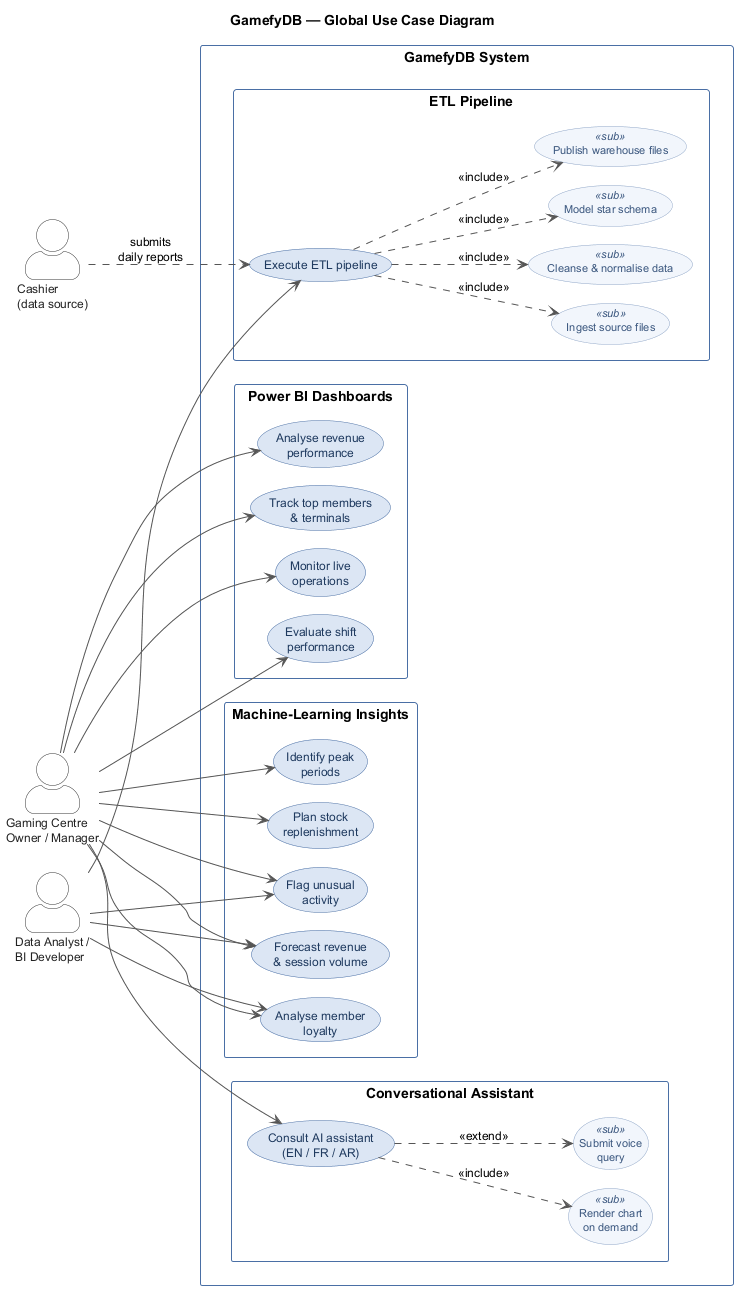

The diagram above was rendered by PlantUML. Its source (embedded in the PNG):
@startuml usecase
title GamefyDB — Global Use Case Diagram

left to right direction
skinparam shadowing false
skinparam DefaultFontName "Liberation Sans"
skinparam DefaultFontSize 12
skinparam ArrowColor #555555
skinparam ranksep 35
skinparam nodesep 18
skinparam packageStyle rectangle
skinparam package {
  BorderColor      #4A6FA5
  BackgroundColor  #F5F8FC
  FontColor        #1F3A5F
  FontStyle        bold
  FontSize         13
}
skinparam rectangle {
  BorderColor      #4A6FA5
  BackgroundColor  #FFFFFF
  FontStyle        bold
  FontSize         14
}
skinparam usecase {
  BackgroundColor  #DCE6F4
  BorderColor      #4A6FA5
  FontColor        #1F3A5F
  FontSize         12
}
skinparam usecase<<sub>> {
  BackgroundColor  #F2F6FC
  BorderColor      #93A8C7
  FontColor        #3A567E
  FontSize         11
}
skinparam actor {
  Style            awesome
  BackgroundColor  #FFFFFF
  BorderColor      #333333
  FontColor        #222222
  FontSize         12
}

' === Actors (both on the LEFT to avoid arrow crossings) ===================
actor "Cashier\n(data source)"           as cashier
actor "Data Analyst /\nBI Developer"     as analyst
actor "Gaming Centre\nOwner / Manager"   as owner

rectangle "GamefyDB System" {

  package "ETL Pipeline" as PKG_ETL {
    usecase "Execute ETL pipeline"        as UC_ETL
    usecase "Ingest source files"         as UC_ING  <<sub>>
    usecase "Cleanse & normalise data"    as UC_CLN  <<sub>>
    usecase "Model star schema"           as UC_TRA  <<sub>>
    usecase "Publish warehouse files"     as UC_EXP  <<sub>>
  }

  package "Power BI Dashboards" as PKG_DASH {
    usecase "Analyse revenue\nperformance"   as UC_REV
    usecase "Track top members\n& terminals" as UC_MEM
    usecase "Monitor live\noperations"       as UC_LIVE
    usecase "Evaluate shift\nperformance"    as UC_SHIFT
  }

  package "Machine-Learning Insights" as PKG_ML {
    usecase "Forecast revenue\n& session volume" as UC_FCAST
    usecase "Identify peak\nperiods"             as UC_PEAK
    usecase "Plan stock\nreplenishment"          as UC_STOCK
    usecase "Analyse member\nloyalty"            as UC_SEG
    usecase "Flag unusual\nactivity"             as UC_ANOM
  }

  package "Conversational Assistant" as PKG_CHAT {
    usecase "Consult AI assistant\n(EN / FR / AR)" as UC_CHAT
    usecase "Render chart\non demand"              as UC_CHART <<sub>>
    usecase "Submit voice\nquery"                  as UC_VOICE <<sub>>
  }
}

' === Internal UML relations (composition arrows) =========================
UC_ETL ..> UC_ING : <<include>>
UC_ETL ..> UC_CLN : <<include>>
UC_ETL ..> UC_TRA : <<include>>
UC_ETL ..> UC_EXP : <<include>>

UC_CHAT ..> UC_CHART : <<include>>
UC_CHAT ..> UC_VOICE : <<extend>>

' === Actor links ==========================================================
' Cashier: only feeds the ETL with daily reports
cashier ..> UC_ETL : submits\ndaily reports

' Analyst: operates the pipeline + drives ML
analyst --> UC_ETL
analyst --> UC_FCAST
analyst --> UC_SEG
analyst --> UC_ANOM

' Owner: consumes dashboards, ML insights and chatbot
owner --> UC_REV
owner --> UC_MEM
owner --> UC_LIVE
owner --> UC_SHIFT
owner --> UC_FCAST
owner --> UC_PEAK
owner --> UC_STOCK
owner --> UC_SEG
owner --> UC_ANOM
owner --> UC_CHAT

@enduml